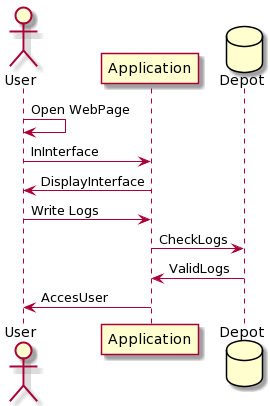

The diagram above was rendered by PlantUML. Its source (embedded in the PNG):
@startuml
actor User

User -> User : Open WebPage

User -> Application : InInterface
Application -> User : DisplayInterface

User -> Application : Write Logs

database Depot

Application -> Depot : CheckLogs
Depot -> Application : ValidLogs
Application -> User : AccesUser
@enduml